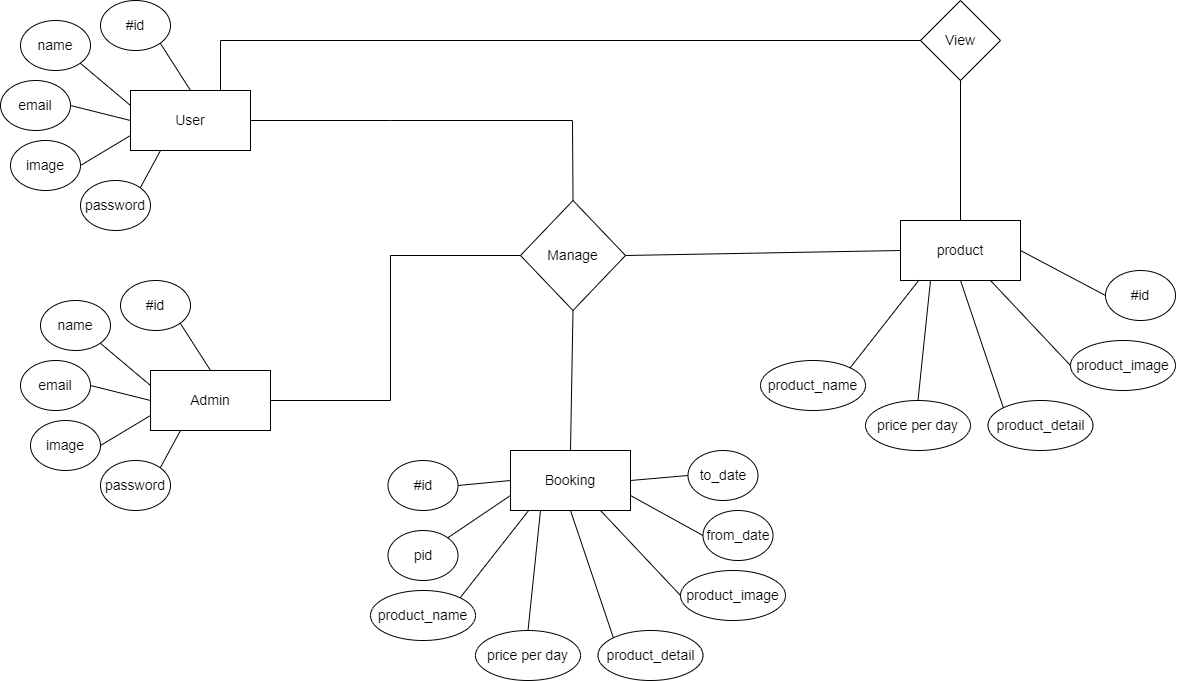

The diagram above was exported from draw.io. Its source (the exported page's mxGraphModel, read from the mxfile embedded in the PNG):
<mxGraphModel dx="1985" dy="933" grid="1" gridSize="10" guides="1" tooltips="1" connect="1" arrows="1" fold="1" page="1" pageScale="1" pageWidth="850" pageHeight="1100" math="0" shadow="0">
  <root>
    <mxCell id="0" />
    <mxCell id="1" parent="0" />
    <mxCell id="5xXlkO72U7Bymv4zE0HP-1" value="&lt;font style=&quot;font-size: 14px;&quot;&gt;User&lt;/font&gt;" style="rounded=0;whiteSpace=wrap;html=1;" parent="1" vertex="1">
      <mxGeometry x="170" y="180" width="120" height="60" as="geometry" />
    </mxCell>
    <mxCell id="5xXlkO72U7Bymv4zE0HP-2" value="#id" style="ellipse;whiteSpace=wrap;html=1;fontSize=14;" parent="1" vertex="1">
      <mxGeometry x="140" y="90" width="70" height="50" as="geometry" />
    </mxCell>
    <mxCell id="5xXlkO72U7Bymv4zE0HP-3" value="name" style="ellipse;whiteSpace=wrap;html=1;fontSize=14;" parent="1" vertex="1">
      <mxGeometry x="60" y="110" width="70" height="50" as="geometry" />
    </mxCell>
    <mxCell id="5xXlkO72U7Bymv4zE0HP-4" value="email" style="ellipse;whiteSpace=wrap;html=1;fontSize=14;" parent="1" vertex="1">
      <mxGeometry x="40" y="170" width="70" height="50" as="geometry" />
    </mxCell>
    <mxCell id="5xXlkO72U7Bymv4zE0HP-5" value="image" style="ellipse;whiteSpace=wrap;html=1;fontSize=14;" parent="1" vertex="1">
      <mxGeometry x="50" y="230" width="70" height="50" as="geometry" />
    </mxCell>
    <mxCell id="5xXlkO72U7Bymv4zE0HP-6" value="password" style="ellipse;whiteSpace=wrap;html=1;fontSize=14;" parent="1" vertex="1">
      <mxGeometry x="120" y="270" width="70" height="50" as="geometry" />
    </mxCell>
    <mxCell id="5xXlkO72U7Bymv4zE0HP-8" value="" style="endArrow=none;html=1;rounded=0;fontSize=14;exitX=1;exitY=1;exitDx=0;exitDy=0;entryX=0.5;entryY=0;entryDx=0;entryDy=0;" parent="1" source="5xXlkO72U7Bymv4zE0HP-2" target="5xXlkO72U7Bymv4zE0HP-1" edge="1">
      <mxGeometry width="50" height="50" relative="1" as="geometry">
        <mxPoint x="380" y="250" as="sourcePoint" />
        <mxPoint x="430" y="200" as="targetPoint" />
      </mxGeometry>
    </mxCell>
    <mxCell id="5xXlkO72U7Bymv4zE0HP-9" value="" style="endArrow=none;html=1;rounded=0;fontSize=14;exitX=1;exitY=1;exitDx=0;exitDy=0;entryX=0;entryY=0.25;entryDx=0;entryDy=0;" parent="1" source="5xXlkO72U7Bymv4zE0HP-3" target="5xXlkO72U7Bymv4zE0HP-1" edge="1">
      <mxGeometry width="50" height="50" relative="1" as="geometry">
        <mxPoint x="240" y="150" as="sourcePoint" />
        <mxPoint x="240" y="190" as="targetPoint" />
      </mxGeometry>
    </mxCell>
    <mxCell id="5xXlkO72U7Bymv4zE0HP-10" value="" style="endArrow=none;html=1;rounded=0;fontSize=14;exitX=1;exitY=0.5;exitDx=0;exitDy=0;entryX=0;entryY=0.5;entryDx=0;entryDy=0;" parent="1" source="5xXlkO72U7Bymv4zE0HP-4" target="5xXlkO72U7Bymv4zE0HP-1" edge="1">
      <mxGeometry width="50" height="50" relative="1" as="geometry">
        <mxPoint x="170" y="153" as="sourcePoint" />
        <mxPoint x="210" y="190" as="targetPoint" />
      </mxGeometry>
    </mxCell>
    <mxCell id="5xXlkO72U7Bymv4zE0HP-11" value="" style="endArrow=none;html=1;rounded=0;fontSize=14;exitX=1;exitY=0.5;exitDx=0;exitDy=0;entryX=0;entryY=0.75;entryDx=0;entryDy=0;" parent="1" source="5xXlkO72U7Bymv4zE0HP-5" target="5xXlkO72U7Bymv4zE0HP-1" edge="1">
      <mxGeometry width="50" height="50" relative="1" as="geometry">
        <mxPoint x="140" y="205" as="sourcePoint" />
        <mxPoint x="180" y="205" as="targetPoint" />
      </mxGeometry>
    </mxCell>
    <mxCell id="5xXlkO72U7Bymv4zE0HP-12" value="" style="endArrow=none;html=1;rounded=0;fontSize=14;exitX=1;exitY=0;exitDx=0;exitDy=0;entryX=0.25;entryY=1;entryDx=0;entryDy=0;" parent="1" source="5xXlkO72U7Bymv4zE0HP-6" target="5xXlkO72U7Bymv4zE0HP-1" edge="1">
      <mxGeometry width="50" height="50" relative="1" as="geometry">
        <mxPoint x="210" y="143" as="sourcePoint" />
        <mxPoint x="200" y="270" as="targetPoint" />
      </mxGeometry>
    </mxCell>
    <mxCell id="5xXlkO72U7Bymv4zE0HP-17" value="&lt;font style=&quot;font-size: 14px;&quot;&gt;Admin&lt;/font&gt;" style="rounded=0;whiteSpace=wrap;html=1;" parent="1" vertex="1">
      <mxGeometry x="190" y="460" width="120" height="60" as="geometry" />
    </mxCell>
    <mxCell id="5xXlkO72U7Bymv4zE0HP-18" value="#id" style="ellipse;whiteSpace=wrap;html=1;fontSize=14;" parent="1" vertex="1">
      <mxGeometry x="160" y="370" width="70" height="50" as="geometry" />
    </mxCell>
    <mxCell id="5xXlkO72U7Bymv4zE0HP-19" value="name" style="ellipse;whiteSpace=wrap;html=1;fontSize=14;" parent="1" vertex="1">
      <mxGeometry x="80" y="390" width="70" height="50" as="geometry" />
    </mxCell>
    <mxCell id="5xXlkO72U7Bymv4zE0HP-20" value="email" style="ellipse;whiteSpace=wrap;html=1;fontSize=14;" parent="1" vertex="1">
      <mxGeometry x="60" y="450" width="70" height="50" as="geometry" />
    </mxCell>
    <mxCell id="5xXlkO72U7Bymv4zE0HP-21" value="image" style="ellipse;whiteSpace=wrap;html=1;fontSize=14;" parent="1" vertex="1">
      <mxGeometry x="70" y="510" width="70" height="50" as="geometry" />
    </mxCell>
    <mxCell id="5xXlkO72U7Bymv4zE0HP-22" value="password" style="ellipse;whiteSpace=wrap;html=1;fontSize=14;" parent="1" vertex="1">
      <mxGeometry x="140" y="550" width="70" height="50" as="geometry" />
    </mxCell>
    <mxCell id="5xXlkO72U7Bymv4zE0HP-23" value="" style="endArrow=none;html=1;rounded=0;fontSize=14;exitX=1;exitY=1;exitDx=0;exitDy=0;entryX=0.5;entryY=0;entryDx=0;entryDy=0;" parent="1" source="5xXlkO72U7Bymv4zE0HP-18" target="5xXlkO72U7Bymv4zE0HP-17" edge="1">
      <mxGeometry width="50" height="50" relative="1" as="geometry">
        <mxPoint x="400" y="530" as="sourcePoint" />
        <mxPoint x="450" y="480" as="targetPoint" />
      </mxGeometry>
    </mxCell>
    <mxCell id="5xXlkO72U7Bymv4zE0HP-24" value="" style="endArrow=none;html=1;rounded=0;fontSize=14;exitX=1;exitY=1;exitDx=0;exitDy=0;entryX=0;entryY=0.25;entryDx=0;entryDy=0;" parent="1" source="5xXlkO72U7Bymv4zE0HP-19" target="5xXlkO72U7Bymv4zE0HP-17" edge="1">
      <mxGeometry width="50" height="50" relative="1" as="geometry">
        <mxPoint x="260" y="430" as="sourcePoint" />
        <mxPoint x="260" y="470" as="targetPoint" />
      </mxGeometry>
    </mxCell>
    <mxCell id="5xXlkO72U7Bymv4zE0HP-25" value="" style="endArrow=none;html=1;rounded=0;fontSize=14;exitX=1;exitY=0.5;exitDx=0;exitDy=0;entryX=0;entryY=0.5;entryDx=0;entryDy=0;" parent="1" source="5xXlkO72U7Bymv4zE0HP-20" target="5xXlkO72U7Bymv4zE0HP-17" edge="1">
      <mxGeometry width="50" height="50" relative="1" as="geometry">
        <mxPoint x="190" y="433" as="sourcePoint" />
        <mxPoint x="230" y="470" as="targetPoint" />
      </mxGeometry>
    </mxCell>
    <mxCell id="5xXlkO72U7Bymv4zE0HP-26" value="" style="endArrow=none;html=1;rounded=0;fontSize=14;exitX=1;exitY=0.5;exitDx=0;exitDy=0;entryX=0;entryY=0.75;entryDx=0;entryDy=0;" parent="1" source="5xXlkO72U7Bymv4zE0HP-21" target="5xXlkO72U7Bymv4zE0HP-17" edge="1">
      <mxGeometry width="50" height="50" relative="1" as="geometry">
        <mxPoint x="160" y="485" as="sourcePoint" />
        <mxPoint x="200" y="485" as="targetPoint" />
      </mxGeometry>
    </mxCell>
    <mxCell id="5xXlkO72U7Bymv4zE0HP-27" value="" style="endArrow=none;html=1;rounded=0;fontSize=14;exitX=1;exitY=0;exitDx=0;exitDy=0;entryX=0.25;entryY=1;entryDx=0;entryDy=0;" parent="1" source="5xXlkO72U7Bymv4zE0HP-22" target="5xXlkO72U7Bymv4zE0HP-17" edge="1">
      <mxGeometry width="50" height="50" relative="1" as="geometry">
        <mxPoint x="230" y="423" as="sourcePoint" />
        <mxPoint x="220" y="550" as="targetPoint" />
      </mxGeometry>
    </mxCell>
    <mxCell id="5xXlkO72U7Bymv4zE0HP-30" value="" style="endArrow=none;html=1;rounded=0;fontSize=14;exitX=1;exitY=0.5;exitDx=0;exitDy=0;entryX=0.5;entryY=0;entryDx=0;entryDy=0;" parent="1" source="5xXlkO72U7Bymv4zE0HP-1" target="5xXlkO72U7Bymv4zE0HP-32" edge="1">
      <mxGeometry width="50" height="50" relative="1" as="geometry">
        <mxPoint x="400" y="430" as="sourcePoint" />
        <mxPoint x="425" y="335" as="targetPoint" />
        <Array as="points">
          <mxPoint x="430" y="210" />
          <mxPoint x="612" y="210" />
        </Array>
      </mxGeometry>
    </mxCell>
    <mxCell id="5xXlkO72U7Bymv4zE0HP-31" value="" style="endArrow=none;html=1;rounded=0;fontSize=14;exitX=1;exitY=0.5;exitDx=0;exitDy=0;entryX=0;entryY=0.5;entryDx=0;entryDy=0;" parent="1" source="5xXlkO72U7Bymv4zE0HP-17" target="5xXlkO72U7Bymv4zE0HP-32" edge="1">
      <mxGeometry width="50" height="50" relative="1" as="geometry">
        <mxPoint x="400" y="430" as="sourcePoint" />
        <mxPoint x="425" y="335" as="targetPoint" />
        <Array as="points">
          <mxPoint x="430" y="490" />
          <mxPoint x="430" y="345" />
        </Array>
      </mxGeometry>
    </mxCell>
    <mxCell id="5xXlkO72U7Bymv4zE0HP-32" value="Manage" style="rhombus;whiteSpace=wrap;html=1;fontSize=14;" parent="1" vertex="1">
      <mxGeometry x="560" y="290" width="105" height="110" as="geometry" />
    </mxCell>
    <mxCell id="5xXlkO72U7Bymv4zE0HP-33" value="Booking" style="rounded=0;whiteSpace=wrap;html=1;fontSize=14;" parent="1" vertex="1">
      <mxGeometry x="550" y="540" width="120" height="60" as="geometry" />
    </mxCell>
    <mxCell id="5xXlkO72U7Bymv4zE0HP-34" value="" style="endArrow=none;html=1;rounded=0;fontSize=14;entryX=0.5;entryY=1;entryDx=0;entryDy=0;exitX=0.5;exitY=0;exitDx=0;exitDy=0;" parent="1" source="5xXlkO72U7Bymv4zE0HP-33" target="5xXlkO72U7Bymv4zE0HP-32" edge="1">
      <mxGeometry width="50" height="50" relative="1" as="geometry">
        <mxPoint x="400" y="410" as="sourcePoint" />
        <mxPoint x="450" y="360" as="targetPoint" />
      </mxGeometry>
    </mxCell>
    <mxCell id="5xXlkO72U7Bymv4zE0HP-35" value="#id" style="ellipse;whiteSpace=wrap;html=1;fontSize=14;" parent="1" vertex="1">
      <mxGeometry x="427.5" y="550" width="70" height="50" as="geometry" />
    </mxCell>
    <mxCell id="5xXlkO72U7Bymv4zE0HP-36" value="product_name" style="ellipse;whiteSpace=wrap;html=1;fontSize=14;" parent="1" vertex="1">
      <mxGeometry x="410" y="680" width="105" height="50" as="geometry" />
    </mxCell>
    <mxCell id="5xXlkO72U7Bymv4zE0HP-37" value="product_detail" style="ellipse;whiteSpace=wrap;html=1;fontSize=14;" parent="1" vertex="1">
      <mxGeometry x="637.5" y="720" width="105" height="50" as="geometry" />
    </mxCell>
    <mxCell id="5xXlkO72U7Bymv4zE0HP-38" value="product_image" style="ellipse;whiteSpace=wrap;html=1;fontSize=14;" parent="1" vertex="1">
      <mxGeometry x="720" y="660" width="105" height="50" as="geometry" />
    </mxCell>
    <mxCell id="5xXlkO72U7Bymv4zE0HP-39" value="price per day" style="ellipse;whiteSpace=wrap;html=1;fontSize=14;" parent="1" vertex="1">
      <mxGeometry x="515" y="720" width="105" height="50" as="geometry" />
    </mxCell>
    <mxCell id="5xXlkO72U7Bymv4zE0HP-42" value="pid" style="ellipse;whiteSpace=wrap;html=1;fontSize=14;" parent="1" vertex="1">
      <mxGeometry x="427.5" y="620" width="70" height="50" as="geometry" />
    </mxCell>
    <mxCell id="5xXlkO72U7Bymv4zE0HP-43" value="from_date" style="ellipse;whiteSpace=wrap;html=1;fontSize=14;" parent="1" vertex="1">
      <mxGeometry x="742.5" y="600" width="70" height="50" as="geometry" />
    </mxCell>
    <mxCell id="5xXlkO72U7Bymv4zE0HP-44" value="to_date" style="ellipse;whiteSpace=wrap;html=1;fontSize=14;" parent="1" vertex="1">
      <mxGeometry x="727.5" y="540" width="70" height="50" as="geometry" />
    </mxCell>
    <mxCell id="5xXlkO72U7Bymv4zE0HP-45" value="" style="endArrow=none;html=1;rounded=0;fontSize=14;exitX=1;exitY=0.5;exitDx=0;exitDy=0;entryX=0;entryY=0.5;entryDx=0;entryDy=0;" parent="1" source="5xXlkO72U7Bymv4zE0HP-35" target="5xXlkO72U7Bymv4zE0HP-33" edge="1">
      <mxGeometry width="50" height="50" relative="1" as="geometry">
        <mxPoint x="257.5" y="577" as="sourcePoint" />
        <mxPoint x="277.5" y="540" as="targetPoint" />
      </mxGeometry>
    </mxCell>
    <mxCell id="5xXlkO72U7Bymv4zE0HP-46" value="" style="endArrow=none;html=1;rounded=0;fontSize=14;exitX=1;exitY=0;exitDx=0;exitDy=0;entryX=0;entryY=0.75;entryDx=0;entryDy=0;" parent="1" source="5xXlkO72U7Bymv4zE0HP-42" target="5xXlkO72U7Bymv4zE0HP-33" edge="1">
      <mxGeometry width="50" height="50" relative="1" as="geometry">
        <mxPoint x="507.5" y="585" as="sourcePoint" />
        <mxPoint x="559.5" y="580" as="targetPoint" />
      </mxGeometry>
    </mxCell>
    <mxCell id="5xXlkO72U7Bymv4zE0HP-47" value="" style="endArrow=none;html=1;rounded=0;fontSize=14;exitX=1;exitY=0;exitDx=0;exitDy=0;entryX=0.153;entryY=0.995;entryDx=0;entryDy=0;entryPerimeter=0;" parent="1" source="5xXlkO72U7Bymv4zE0HP-36" target="5xXlkO72U7Bymv4zE0HP-33" edge="1">
      <mxGeometry width="50" height="50" relative="1" as="geometry">
        <mxPoint x="497.5" y="637" as="sourcePoint" />
        <mxPoint x="559.5" y="595" as="targetPoint" />
      </mxGeometry>
    </mxCell>
    <mxCell id="5xXlkO72U7Bymv4zE0HP-48" value="" style="endArrow=none;html=1;rounded=0;fontSize=14;exitX=0.5;exitY=0;exitDx=0;exitDy=0;entryX=0.25;entryY=1;entryDx=0;entryDy=0;" parent="1" source="5xXlkO72U7Bymv4zE0HP-39" target="5xXlkO72U7Bymv4zE0HP-33" edge="1">
      <mxGeometry width="50" height="50" relative="1" as="geometry">
        <mxPoint x="509.5" y="697" as="sourcePoint" />
        <mxPoint x="578.5" y="610" as="targetPoint" />
      </mxGeometry>
    </mxCell>
    <mxCell id="5xXlkO72U7Bymv4zE0HP-49" value="" style="endArrow=none;html=1;rounded=0;fontSize=14;exitX=0;exitY=0;exitDx=0;exitDy=0;entryX=0.5;entryY=1;entryDx=0;entryDy=0;" parent="1" source="5xXlkO72U7Bymv4zE0HP-37" target="5xXlkO72U7Bymv4zE0HP-33" edge="1">
      <mxGeometry width="50" height="50" relative="1" as="geometry">
        <mxPoint x="577.5" y="730" as="sourcePoint" />
        <mxPoint x="589.5" y="610" as="targetPoint" />
      </mxGeometry>
    </mxCell>
    <mxCell id="5xXlkO72U7Bymv4zE0HP-50" value="" style="endArrow=none;html=1;rounded=0;fontSize=14;exitX=0;exitY=0.5;exitDx=0;exitDy=0;entryX=0.75;entryY=1;entryDx=0;entryDy=0;" parent="1" source="5xXlkO72U7Bymv4zE0HP-38" target="5xXlkO72U7Bymv4zE0HP-33" edge="1">
      <mxGeometry width="50" height="50" relative="1" as="geometry">
        <mxPoint x="662.5" y="737" as="sourcePoint" />
        <mxPoint x="619.5" y="610" as="targetPoint" />
      </mxGeometry>
    </mxCell>
    <mxCell id="5xXlkO72U7Bymv4zE0HP-51" value="" style="endArrow=none;html=1;rounded=0;fontSize=14;exitX=0;exitY=0.5;exitDx=0;exitDy=0;entryX=1;entryY=0.75;entryDx=0;entryDy=0;" parent="1" source="5xXlkO72U7Bymv4zE0HP-43" target="5xXlkO72U7Bymv4zE0HP-33" edge="1">
      <mxGeometry width="50" height="50" relative="1" as="geometry">
        <mxPoint x="729.5" y="695" as="sourcePoint" />
        <mxPoint x="649.5" y="610" as="targetPoint" />
      </mxGeometry>
    </mxCell>
    <mxCell id="5xXlkO72U7Bymv4zE0HP-52" value="" style="endArrow=none;html=1;rounded=0;fontSize=14;exitX=0;exitY=0.5;exitDx=0;exitDy=0;entryX=1;entryY=0.5;entryDx=0;entryDy=0;" parent="1" source="5xXlkO72U7Bymv4zE0HP-44" target="5xXlkO72U7Bymv4zE0HP-33" edge="1">
      <mxGeometry width="50" height="50" relative="1" as="geometry">
        <mxPoint x="752.5" y="635" as="sourcePoint" />
        <mxPoint x="679.5" y="595" as="targetPoint" />
      </mxGeometry>
    </mxCell>
    <mxCell id="5xXlkO72U7Bymv4zE0HP-53" value="product" style="rounded=0;whiteSpace=wrap;html=1;fontSize=14;" parent="1" vertex="1">
      <mxGeometry x="940" y="310" width="120" height="60" as="geometry" />
    </mxCell>
    <mxCell id="5xXlkO72U7Bymv4zE0HP-55" value="product_name" style="ellipse;whiteSpace=wrap;html=1;fontSize=14;" parent="1" vertex="1">
      <mxGeometry x="800" y="450" width="105" height="50" as="geometry" />
    </mxCell>
    <mxCell id="5xXlkO72U7Bymv4zE0HP-56" value="product_detail" style="ellipse;whiteSpace=wrap;html=1;fontSize=14;" parent="1" vertex="1">
      <mxGeometry x="1027.5" y="490" width="105" height="50" as="geometry" />
    </mxCell>
    <mxCell id="5xXlkO72U7Bymv4zE0HP-57" value="product_image" style="ellipse;whiteSpace=wrap;html=1;fontSize=14;" parent="1" vertex="1">
      <mxGeometry x="1110" y="430" width="105" height="50" as="geometry" />
    </mxCell>
    <mxCell id="5xXlkO72U7Bymv4zE0HP-58" value="price per day" style="ellipse;whiteSpace=wrap;html=1;fontSize=14;" parent="1" vertex="1">
      <mxGeometry x="905" y="490" width="105" height="50" as="geometry" />
    </mxCell>
    <mxCell id="5xXlkO72U7Bymv4zE0HP-61" value="#id" style="ellipse;whiteSpace=wrap;html=1;fontSize=14;" parent="1" vertex="1">
      <mxGeometry x="1145" y="360" width="70" height="50" as="geometry" />
    </mxCell>
    <mxCell id="5xXlkO72U7Bymv4zE0HP-62" value="" style="endArrow=none;html=1;rounded=0;fontSize=14;exitX=1;exitY=0.5;exitDx=0;exitDy=0;entryX=0;entryY=0.5;entryDx=0;entryDy=0;" parent="1" source="5xXlkO72U7Bymv4zE0HP-32" target="5xXlkO72U7Bymv4zE0HP-53" edge="1">
      <mxGeometry width="50" height="50" relative="1" as="geometry">
        <mxPoint x="810" y="355" as="sourcePoint" />
        <mxPoint x="617.5" y="260" as="targetPoint" />
      </mxGeometry>
    </mxCell>
    <mxCell id="5xXlkO72U7Bymv4zE0HP-64" value="" style="endArrow=none;html=1;rounded=0;fontSize=14;exitX=1;exitY=0;exitDx=0;exitDy=0;entryX=0.153;entryY=0.995;entryDx=0;entryDy=0;entryPerimeter=0;" parent="1" source="5xXlkO72U7Bymv4zE0HP-55" target="5xXlkO72U7Bymv4zE0HP-53" edge="1">
      <mxGeometry width="50" height="50" relative="1" as="geometry">
        <mxPoint x="887.5" y="407" as="sourcePoint" />
        <mxPoint x="949.5" y="365" as="targetPoint" />
      </mxGeometry>
    </mxCell>
    <mxCell id="5xXlkO72U7Bymv4zE0HP-65" value="" style="endArrow=none;html=1;rounded=0;fontSize=14;exitX=0.5;exitY=0;exitDx=0;exitDy=0;entryX=0.25;entryY=1;entryDx=0;entryDy=0;" parent="1" source="5xXlkO72U7Bymv4zE0HP-58" target="5xXlkO72U7Bymv4zE0HP-53" edge="1">
      <mxGeometry width="50" height="50" relative="1" as="geometry">
        <mxPoint x="899.5" y="467" as="sourcePoint" />
        <mxPoint x="968.5" y="380" as="targetPoint" />
      </mxGeometry>
    </mxCell>
    <mxCell id="5xXlkO72U7Bymv4zE0HP-66" value="" style="endArrow=none;html=1;rounded=0;fontSize=14;exitX=0;exitY=0;exitDx=0;exitDy=0;entryX=0.5;entryY=1;entryDx=0;entryDy=0;" parent="1" source="5xXlkO72U7Bymv4zE0HP-56" target="5xXlkO72U7Bymv4zE0HP-53" edge="1">
      <mxGeometry width="50" height="50" relative="1" as="geometry">
        <mxPoint x="967.5" y="500" as="sourcePoint" />
        <mxPoint x="979.5" y="380" as="targetPoint" />
      </mxGeometry>
    </mxCell>
    <mxCell id="5xXlkO72U7Bymv4zE0HP-67" value="" style="endArrow=none;html=1;rounded=0;fontSize=14;exitX=0;exitY=0.5;exitDx=0;exitDy=0;entryX=0.75;entryY=1;entryDx=0;entryDy=0;" parent="1" source="5xXlkO72U7Bymv4zE0HP-57" target="5xXlkO72U7Bymv4zE0HP-53" edge="1">
      <mxGeometry width="50" height="50" relative="1" as="geometry">
        <mxPoint x="1052.5" y="507" as="sourcePoint" />
        <mxPoint x="1009.5" y="380" as="targetPoint" />
      </mxGeometry>
    </mxCell>
    <mxCell id="5xXlkO72U7Bymv4zE0HP-69" value="" style="endArrow=none;html=1;rounded=0;fontSize=14;exitX=0;exitY=0.5;exitDx=0;exitDy=0;entryX=1;entryY=0.5;entryDx=0;entryDy=0;" parent="1" source="5xXlkO72U7Bymv4zE0HP-61" target="5xXlkO72U7Bymv4zE0HP-53" edge="1">
      <mxGeometry width="50" height="50" relative="1" as="geometry">
        <mxPoint x="1142.5" y="405" as="sourcePoint" />
        <mxPoint x="1069.5" y="365" as="targetPoint" />
      </mxGeometry>
    </mxCell>
    <mxCell id="6ko4Wl5x3y6cDzUEqfGX-1" value="&lt;font style=&quot;font-size: 14px;&quot;&gt;View&lt;/font&gt;" style="rhombus;whiteSpace=wrap;html=1;" vertex="1" parent="1">
      <mxGeometry x="960" y="90" width="80" height="80" as="geometry" />
    </mxCell>
    <mxCell id="6ko4Wl5x3y6cDzUEqfGX-2" value="" style="endArrow=none;html=1;rounded=0;exitX=0.75;exitY=0;exitDx=0;exitDy=0;entryX=0;entryY=0.5;entryDx=0;entryDy=0;" edge="1" parent="1" source="5xXlkO72U7Bymv4zE0HP-1" target="6ko4Wl5x3y6cDzUEqfGX-1">
      <mxGeometry width="50" height="50" relative="1" as="geometry">
        <mxPoint x="620" y="220" as="sourcePoint" />
        <mxPoint x="750" y="130" as="targetPoint" />
        <Array as="points">
          <mxPoint x="260" y="130" />
        </Array>
      </mxGeometry>
    </mxCell>
    <mxCell id="6ko4Wl5x3y6cDzUEqfGX-3" value="" style="endArrow=none;html=1;rounded=0;exitX=0.5;exitY=0;exitDx=0;exitDy=0;entryX=0.5;entryY=1;entryDx=0;entryDy=0;" edge="1" parent="1" source="5xXlkO72U7Bymv4zE0HP-53" target="6ko4Wl5x3y6cDzUEqfGX-1">
      <mxGeometry width="50" height="50" relative="1" as="geometry">
        <mxPoint x="270" y="190" as="sourcePoint" />
        <mxPoint x="970" y="140" as="targetPoint" />
        <Array as="points" />
      </mxGeometry>
    </mxCell>
  </root>
</mxGraphModel>